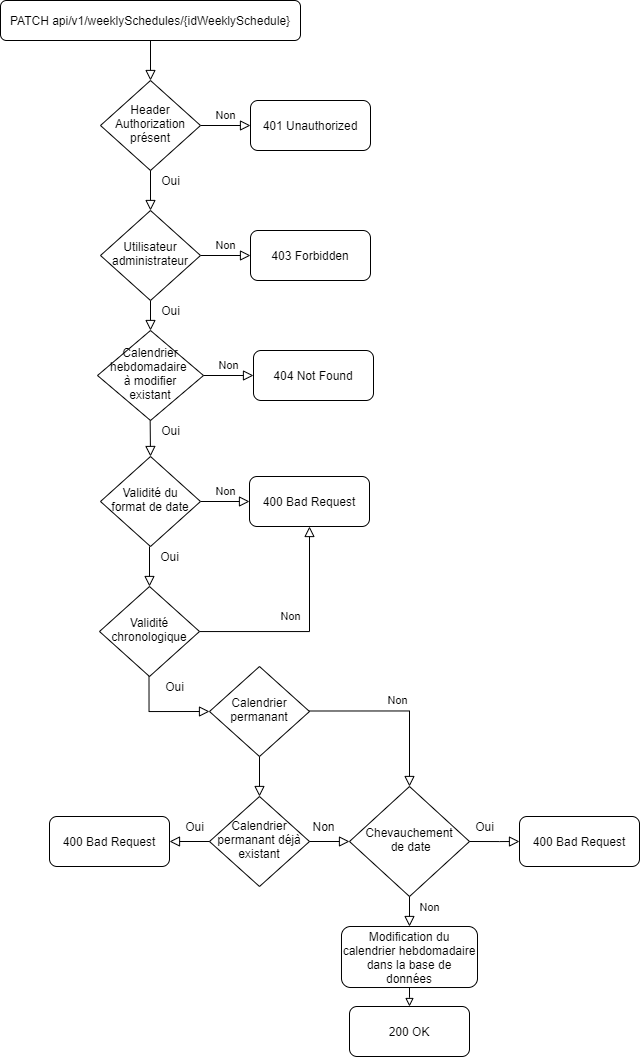

The diagram above was exported from draw.io. Its source (the exported page's mxGraphModel, read from the mxfile embedded in the PNG):
<mxGraphModel dx="1391" dy="832" grid="1" gridSize="10" guides="1" tooltips="1" connect="1" arrows="1" fold="1" page="1" pageScale="1" pageWidth="827" pageHeight="1169" math="0" shadow="0">
  <root>
    <mxCell id="WIyWlLk6GJQsqaUBKTNV-0" />
    <mxCell id="WIyWlLk6GJQsqaUBKTNV-1" parent="WIyWlLk6GJQsqaUBKTNV-0" />
    <mxCell id="WIyWlLk6GJQsqaUBKTNV-2" value="" style="rounded=0;html=1;jettySize=auto;orthogonalLoop=1;fontSize=11;endArrow=block;endFill=0;endSize=8;strokeWidth=1;shadow=0;labelBackgroundColor=none;edgeStyle=orthogonalEdgeStyle;" parent="WIyWlLk6GJQsqaUBKTNV-1" edge="1">
      <mxGeometry relative="1" as="geometry">
        <mxPoint x="220" y="300" as="sourcePoint" />
        <mxPoint x="220" y="330" as="targetPoint" />
      </mxGeometry>
    </mxCell>
    <mxCell id="WIyWlLk6GJQsqaUBKTNV-3" value="PATCH api/v1/weeklySchedules/{idWeeklySchedule}" style="rounded=1;whiteSpace=wrap;html=1;fontSize=12;glass=0;strokeWidth=1;shadow=0;" parent="WIyWlLk6GJQsqaUBKTNV-1" vertex="1">
      <mxGeometry x="70" width="300" height="40" as="geometry" />
    </mxCell>
    <mxCell id="WIyWlLk6GJQsqaUBKTNV-5" value="Non" style="edgeStyle=orthogonalEdgeStyle;rounded=0;html=1;jettySize=auto;orthogonalLoop=1;fontSize=11;endArrow=block;endFill=0;endSize=8;strokeWidth=1;shadow=0;labelBackgroundColor=none;" parent="WIyWlLk6GJQsqaUBKTNV-1" source="WIyWlLk6GJQsqaUBKTNV-6" target="WIyWlLk6GJQsqaUBKTNV-7" edge="1">
      <mxGeometry y="10" relative="1" as="geometry">
        <mxPoint as="offset" />
      </mxGeometry>
    </mxCell>
    <mxCell id="WIyWlLk6GJQsqaUBKTNV-6" value="Validité du format de date" style="rhombus;whiteSpace=wrap;html=1;shadow=0;fontFamily=Helvetica;fontSize=12;align=center;strokeWidth=1;spacing=6;spacingTop=-4;" parent="WIyWlLk6GJQsqaUBKTNV-1" vertex="1">
      <mxGeometry x="170" y="456" width="100" height="90" as="geometry" />
    </mxCell>
    <mxCell id="WIyWlLk6GJQsqaUBKTNV-7" value="400 Bad Request" style="rounded=1;whiteSpace=wrap;html=1;fontSize=12;glass=0;strokeWidth=1;shadow=0;" parent="WIyWlLk6GJQsqaUBKTNV-1" vertex="1">
      <mxGeometry x="319" y="476" width="120" height="50" as="geometry" />
    </mxCell>
    <mxCell id="524g6i1hWJ2-e89ul838-11" style="edgeStyle=orthogonalEdgeStyle;rounded=0;orthogonalLoop=1;jettySize=auto;html=1;endArrow=block;endFill=0;entryX=0.5;entryY=0;entryDx=0;entryDy=0;" parent="WIyWlLk6GJQsqaUBKTNV-1" source="WIyWlLk6GJQsqaUBKTNV-11" target="524g6i1hWJ2-e89ul838-13" edge="1">
      <mxGeometry relative="1" as="geometry">
        <mxPoint x="500" y="997" as="targetPoint" />
        <Array as="points">
          <mxPoint x="479" y="997" />
          <mxPoint x="479" y="997" />
        </Array>
      </mxGeometry>
    </mxCell>
    <mxCell id="WIyWlLk6GJQsqaUBKTNV-11" value="Modification&amp;nbsp;du calendrier hebdomadaire dans la base de données" style="rounded=1;whiteSpace=wrap;html=1;fontSize=12;glass=0;strokeWidth=1;shadow=0;" parent="WIyWlLk6GJQsqaUBKTNV-1" vertex="1">
      <mxGeometry x="411" y="926" width="136" height="61" as="geometry" />
    </mxCell>
    <mxCell id="524g6i1hWJ2-e89ul838-13" value="200 OK" style="rounded=1;whiteSpace=wrap;html=1;fontSize=12;glass=0;strokeWidth=1;shadow=0;" parent="WIyWlLk6GJQsqaUBKTNV-1" vertex="1">
      <mxGeometry x="419" y="1006" width="120" height="50" as="geometry" />
    </mxCell>
    <mxCell id="iDIL6tAmCs9mzdsC3x_e-0" value="" style="rounded=0;html=1;jettySize=auto;orthogonalLoop=1;fontSize=11;endArrow=block;endFill=0;endSize=8;strokeWidth=1;shadow=0;labelBackgroundColor=none;edgeStyle=orthogonalEdgeStyle;" parent="WIyWlLk6GJQsqaUBKTNV-1" target="iDIL6tAmCs9mzdsC3x_e-2" edge="1">
      <mxGeometry relative="1" as="geometry">
        <mxPoint x="220" y="40" as="sourcePoint" />
      </mxGeometry>
    </mxCell>
    <mxCell id="iDIL6tAmCs9mzdsC3x_e-1" value="Non" style="edgeStyle=orthogonalEdgeStyle;rounded=0;html=1;jettySize=auto;orthogonalLoop=1;fontSize=11;endArrow=block;endFill=0;endSize=8;strokeWidth=1;shadow=0;labelBackgroundColor=none;" parent="WIyWlLk6GJQsqaUBKTNV-1" source="iDIL6tAmCs9mzdsC3x_e-2" target="iDIL6tAmCs9mzdsC3x_e-3" edge="1">
      <mxGeometry y="10" relative="1" as="geometry">
        <mxPoint as="offset" />
      </mxGeometry>
    </mxCell>
    <mxCell id="iDIL6tAmCs9mzdsC3x_e-2" value="Header&lt;br&gt;Authorization&lt;br&gt;présent" style="rhombus;whiteSpace=wrap;html=1;shadow=0;fontFamily=Helvetica;fontSize=12;align=center;strokeWidth=1;spacing=6;spacingTop=-4;" parent="WIyWlLk6GJQsqaUBKTNV-1" vertex="1">
      <mxGeometry x="170" y="80" width="100" height="90" as="geometry" />
    </mxCell>
    <mxCell id="iDIL6tAmCs9mzdsC3x_e-3" value="401 Unauthorized" style="rounded=1;whiteSpace=wrap;html=1;fontSize=12;glass=0;strokeWidth=1;shadow=0;" parent="WIyWlLk6GJQsqaUBKTNV-1" vertex="1">
      <mxGeometry x="320" y="100" width="120" height="50" as="geometry" />
    </mxCell>
    <mxCell id="iDIL6tAmCs9mzdsC3x_e-7" value="" style="rounded=0;html=1;jettySize=auto;orthogonalLoop=1;fontSize=11;endArrow=block;endFill=0;endSize=8;strokeWidth=1;shadow=0;labelBackgroundColor=none;edgeStyle=orthogonalEdgeStyle;" parent="WIyWlLk6GJQsqaUBKTNV-1" target="iDIL6tAmCs9mzdsC3x_e-9" edge="1">
      <mxGeometry relative="1" as="geometry">
        <mxPoint x="220" y="170" as="sourcePoint" />
      </mxGeometry>
    </mxCell>
    <mxCell id="iDIL6tAmCs9mzdsC3x_e-8" value="Non" style="edgeStyle=orthogonalEdgeStyle;rounded=0;html=1;jettySize=auto;orthogonalLoop=1;fontSize=11;endArrow=block;endFill=0;endSize=8;strokeWidth=1;shadow=0;labelBackgroundColor=none;" parent="WIyWlLk6GJQsqaUBKTNV-1" source="iDIL6tAmCs9mzdsC3x_e-9" target="iDIL6tAmCs9mzdsC3x_e-10" edge="1">
      <mxGeometry y="10" relative="1" as="geometry">
        <mxPoint as="offset" />
      </mxGeometry>
    </mxCell>
    <mxCell id="iDIL6tAmCs9mzdsC3x_e-9" value="Utilisateur&lt;br&gt;administrateur" style="rhombus;whiteSpace=wrap;html=1;shadow=0;fontFamily=Helvetica;fontSize=12;align=center;strokeWidth=1;spacing=6;spacingTop=-4;" parent="WIyWlLk6GJQsqaUBKTNV-1" vertex="1">
      <mxGeometry x="170" y="210" width="100" height="90" as="geometry" />
    </mxCell>
    <mxCell id="iDIL6tAmCs9mzdsC3x_e-10" value="403 Forbidden" style="rounded=1;whiteSpace=wrap;html=1;fontSize=12;glass=0;strokeWidth=1;shadow=0;" parent="WIyWlLk6GJQsqaUBKTNV-1" vertex="1">
      <mxGeometry x="320" y="230" width="120" height="50" as="geometry" />
    </mxCell>
    <mxCell id="iDIL6tAmCs9mzdsC3x_e-11" value="" style="rounded=0;html=1;jettySize=auto;orthogonalLoop=1;fontSize=11;endArrow=block;endFill=0;endSize=8;strokeWidth=1;shadow=0;labelBackgroundColor=none;edgeStyle=orthogonalEdgeStyle;" parent="WIyWlLk6GJQsqaUBKTNV-1" target="iDIL6tAmCs9mzdsC3x_e-13" edge="1">
      <mxGeometry relative="1" as="geometry">
        <mxPoint x="219" y="546" as="sourcePoint" />
      </mxGeometry>
    </mxCell>
    <mxCell id="iDIL6tAmCs9mzdsC3x_e-12" value="Non" style="edgeStyle=orthogonalEdgeStyle;rounded=0;html=1;jettySize=auto;orthogonalLoop=1;fontSize=11;endArrow=block;endFill=0;endSize=8;strokeWidth=1;shadow=0;labelBackgroundColor=none;entryX=0.5;entryY=1;entryDx=0;entryDy=0;" parent="WIyWlLk6GJQsqaUBKTNV-1" source="iDIL6tAmCs9mzdsC3x_e-13" target="WIyWlLk6GJQsqaUBKTNV-7" edge="1">
      <mxGeometry x="-0.1628" y="15" relative="1" as="geometry">
        <mxPoint as="offset" />
        <mxPoint x="319" y="631" as="targetPoint" />
      </mxGeometry>
    </mxCell>
    <mxCell id="iDIL6tAmCs9mzdsC3x_e-13" value="Validité chronologique" style="rhombus;whiteSpace=wrap;html=1;shadow=0;fontFamily=Helvetica;fontSize=12;align=center;strokeWidth=1;spacing=6;spacingTop=-4;" parent="WIyWlLk6GJQsqaUBKTNV-1" vertex="1">
      <mxGeometry x="169" y="586" width="100" height="90" as="geometry" />
    </mxCell>
    <mxCell id="MclLDYGQboBeP8c7G-QB-0" value="Oui" style="text;html=1;align=center;verticalAlign=middle;resizable=0;points=[];autosize=1;strokeColor=none;" parent="WIyWlLk6GJQsqaUBKTNV-1" vertex="1">
      <mxGeometry x="225" y="170" width="30" height="20" as="geometry" />
    </mxCell>
    <mxCell id="MclLDYGQboBeP8c7G-QB-1" value="Oui" style="text;html=1;align=center;verticalAlign=middle;resizable=0;points=[];autosize=1;strokeColor=none;" parent="WIyWlLk6GJQsqaUBKTNV-1" vertex="1">
      <mxGeometry x="225" y="300" width="30" height="20" as="geometry" />
    </mxCell>
    <mxCell id="MclLDYGQboBeP8c7G-QB-2" value="Oui" style="text;html=1;align=center;verticalAlign=middle;resizable=0;points=[];autosize=1;strokeColor=none;" parent="WIyWlLk6GJQsqaUBKTNV-1" vertex="1">
      <mxGeometry x="224" y="546" width="30" height="20" as="geometry" />
    </mxCell>
    <mxCell id="2eX6BuotqMP4QlGuaUzL-1" value="" style="rounded=0;html=1;jettySize=auto;orthogonalLoop=1;fontSize=11;endArrow=block;endFill=0;endSize=8;strokeWidth=1;shadow=0;labelBackgroundColor=none;edgeStyle=orthogonalEdgeStyle;entryX=0;entryY=0.5;entryDx=0;entryDy=0;" parent="WIyWlLk6GJQsqaUBKTNV-1" target="NL4rSaFDFlxbTyGI69Su-0" edge="1">
      <mxGeometry relative="1" as="geometry">
        <mxPoint x="218.5" y="676" as="sourcePoint" />
        <mxPoint x="218.5" y="716" as="targetPoint" />
        <Array as="points">
          <mxPoint x="219" y="711" />
        </Array>
      </mxGeometry>
    </mxCell>
    <mxCell id="2eX6BuotqMP4QlGuaUzL-2" value="Oui" style="text;html=1;align=center;verticalAlign=middle;resizable=0;points=[];autosize=1;strokeColor=none;" parent="WIyWlLk6GJQsqaUBKTNV-1" vertex="1">
      <mxGeometry x="229" y="676" width="30" height="20" as="geometry" />
    </mxCell>
    <mxCell id="NL4rSaFDFlxbTyGI69Su-0" value="Calendrier permanant" style="rhombus;whiteSpace=wrap;html=1;shadow=0;fontFamily=Helvetica;fontSize=12;align=center;strokeWidth=1;spacing=6;spacingTop=-4;" parent="WIyWlLk6GJQsqaUBKTNV-1" vertex="1">
      <mxGeometry x="279" y="666" width="100" height="90" as="geometry" />
    </mxCell>
    <mxCell id="NL4rSaFDFlxbTyGI69Su-1" value="" style="rounded=0;html=1;jettySize=auto;orthogonalLoop=1;fontSize=11;endArrow=block;endFill=0;endSize=8;strokeWidth=1;shadow=0;labelBackgroundColor=none;edgeStyle=orthogonalEdgeStyle;" parent="WIyWlLk6GJQsqaUBKTNV-1" edge="1">
      <mxGeometry relative="1" as="geometry">
        <mxPoint x="329" y="756" as="sourcePoint" />
        <mxPoint x="329" y="796" as="targetPoint" />
      </mxGeometry>
    </mxCell>
    <mxCell id="NL4rSaFDFlxbTyGI69Su-2" value="Oui" style="text;html=1;align=center;verticalAlign=middle;resizable=0;points=[];autosize=1;strokeColor=none;" parent="WIyWlLk6GJQsqaUBKTNV-1" vertex="1">
      <mxGeometry x="539" y="816" width="30" height="20" as="geometry" />
    </mxCell>
    <mxCell id="NL4rSaFDFlxbTyGI69Su-3" value="Calendrier permanant déjà existant" style="rhombus;whiteSpace=wrap;html=1;shadow=0;fontFamily=Helvetica;fontSize=12;align=center;strokeWidth=1;spacing=6;spacingTop=-4;" parent="WIyWlLk6GJQsqaUBKTNV-1" vertex="1">
      <mxGeometry x="279" y="796" width="100" height="90" as="geometry" />
    </mxCell>
    <mxCell id="NL4rSaFDFlxbTyGI69Su-4" value="" style="rounded=0;html=1;jettySize=auto;orthogonalLoop=1;fontSize=11;endArrow=block;endFill=0;endSize=8;strokeWidth=1;shadow=0;labelBackgroundColor=none;edgeStyle=orthogonalEdgeStyle;" parent="WIyWlLk6GJQsqaUBKTNV-1" source="NL4rSaFDFlxbTyGI69Su-3" edge="1">
      <mxGeometry relative="1" as="geometry">
        <mxPoint x="243.57999999999998" y="856" as="sourcePoint" />
        <mxPoint x="239" y="841" as="targetPoint" />
      </mxGeometry>
    </mxCell>
    <mxCell id="NL4rSaFDFlxbTyGI69Su-5" value="Oui" style="text;html=1;align=center;verticalAlign=middle;resizable=0;points=[];autosize=1;strokeColor=none;" parent="WIyWlLk6GJQsqaUBKTNV-1" vertex="1">
      <mxGeometry x="249" y="816" width="30" height="20" as="geometry" />
    </mxCell>
    <mxCell id="NL4rSaFDFlxbTyGI69Su-6" value="Non" style="edgeStyle=orthogonalEdgeStyle;rounded=0;html=1;jettySize=auto;orthogonalLoop=1;fontSize=11;endArrow=block;endFill=0;endSize=8;strokeWidth=1;shadow=0;labelBackgroundColor=none;entryX=0.5;entryY=0;entryDx=0;entryDy=0;" parent="WIyWlLk6GJQsqaUBKTNV-1" target="NL4rSaFDFlxbTyGI69Su-7" edge="1">
      <mxGeometry y="10" relative="1" as="geometry">
        <mxPoint as="offset" />
        <mxPoint x="379" y="710.5" as="sourcePoint" />
        <mxPoint x="429" y="710.5" as="targetPoint" />
      </mxGeometry>
    </mxCell>
    <mxCell id="NL4rSaFDFlxbTyGI69Su-7" value="Chevauchement&lt;br&gt;&amp;nbsp;de date" style="rhombus;whiteSpace=wrap;html=1;shadow=0;fontFamily=Helvetica;fontSize=12;align=center;strokeWidth=1;spacing=6;spacingTop=-4;" parent="WIyWlLk6GJQsqaUBKTNV-1" vertex="1">
      <mxGeometry x="419" y="786" width="120" height="110" as="geometry" />
    </mxCell>
    <mxCell id="NL4rSaFDFlxbTyGI69Su-8" value="" style="rounded=0;html=1;jettySize=auto;orthogonalLoop=1;fontSize=11;endArrow=block;endFill=0;endSize=8;strokeWidth=1;shadow=0;labelBackgroundColor=none;edgeStyle=orthogonalEdgeStyle;exitX=1;exitY=0.5;exitDx=0;exitDy=0;" parent="WIyWlLk6GJQsqaUBKTNV-1" source="NL4rSaFDFlxbTyGI69Su-7" edge="1">
      <mxGeometry relative="1" as="geometry">
        <mxPoint x="619" y="686" as="sourcePoint" />
        <mxPoint x="589" y="841" as="targetPoint" />
        <Array as="points">
          <mxPoint x="569" y="841" />
        </Array>
      </mxGeometry>
    </mxCell>
    <mxCell id="NL4rSaFDFlxbTyGI69Su-9" value="400 Bad Request" style="rounded=1;whiteSpace=wrap;html=1;fontSize=12;glass=0;strokeWidth=1;shadow=0;" parent="WIyWlLk6GJQsqaUBKTNV-1" vertex="1">
      <mxGeometry x="589" y="816" width="120" height="50" as="geometry" />
    </mxCell>
    <mxCell id="NL4rSaFDFlxbTyGI69Su-11" value="400 Bad Request" style="rounded=1;whiteSpace=wrap;html=1;fontSize=12;glass=0;strokeWidth=1;shadow=0;" parent="WIyWlLk6GJQsqaUBKTNV-1" vertex="1">
      <mxGeometry x="119" y="816" width="120" height="50" as="geometry" />
    </mxCell>
    <mxCell id="NL4rSaFDFlxbTyGI69Su-13" value="Non" style="text;html=1;align=center;verticalAlign=middle;resizable=0;points=[];autosize=1;strokeColor=none;" parent="WIyWlLk6GJQsqaUBKTNV-1" vertex="1">
      <mxGeometry x="373" y="816" width="40" height="20" as="geometry" />
    </mxCell>
    <mxCell id="NL4rSaFDFlxbTyGI69Su-14" value="" style="rounded=0;html=1;jettySize=auto;orthogonalLoop=1;fontSize=11;endArrow=block;endFill=0;endSize=8;strokeWidth=1;shadow=0;labelBackgroundColor=none;edgeStyle=orthogonalEdgeStyle;exitX=1;exitY=0.5;exitDx=0;exitDy=0;entryX=0;entryY=0.5;entryDx=0;entryDy=0;" parent="WIyWlLk6GJQsqaUBKTNV-1" source="NL4rSaFDFlxbTyGI69Su-3" target="NL4rSaFDFlxbTyGI69Su-7" edge="1">
      <mxGeometry relative="1" as="geometry">
        <mxPoint x="289" y="851" as="sourcePoint" />
        <mxPoint x="249" y="851" as="targetPoint" />
      </mxGeometry>
    </mxCell>
    <mxCell id="NL4rSaFDFlxbTyGI69Su-15" value="Non" style="edgeStyle=orthogonalEdgeStyle;rounded=0;html=1;jettySize=auto;orthogonalLoop=1;fontSize=11;endArrow=block;endFill=0;endSize=8;strokeWidth=1;shadow=0;labelBackgroundColor=none;exitX=0.5;exitY=1;exitDx=0;exitDy=0;entryX=0.5;entryY=0;entryDx=0;entryDy=0;" parent="WIyWlLk6GJQsqaUBKTNV-1" source="NL4rSaFDFlxbTyGI69Su-7" target="WIyWlLk6GJQsqaUBKTNV-11" edge="1">
      <mxGeometry x="-0.3333" y="20" relative="1" as="geometry">
        <mxPoint as="offset" />
        <mxPoint x="619" y="726" as="sourcePoint" />
        <mxPoint x="609" y="786" as="targetPoint" />
        <Array as="points">
          <mxPoint x="479" y="916" />
          <mxPoint x="479" y="916" />
        </Array>
      </mxGeometry>
    </mxCell>
    <mxCell id="WzZgFCJnfHqQZ9D2_xFv-0" value="Calendrier hebdomadaire &lt;br&gt;à modifier existant" style="rhombus;whiteSpace=wrap;html=1;shadow=0;fontFamily=Helvetica;fontSize=12;align=center;strokeWidth=1;spacing=6;spacingTop=-4;" parent="WIyWlLk6GJQsqaUBKTNV-1" vertex="1">
      <mxGeometry x="167" y="330" width="106" height="90" as="geometry" />
    </mxCell>
    <mxCell id="WzZgFCJnfHqQZ9D2_xFv-1" value="" style="rounded=0;html=1;jettySize=auto;orthogonalLoop=1;fontSize=11;endArrow=block;endFill=0;endSize=8;strokeWidth=1;shadow=0;labelBackgroundColor=none;edgeStyle=orthogonalEdgeStyle;entryX=0.5;entryY=0;entryDx=0;entryDy=0;" parent="WIyWlLk6GJQsqaUBKTNV-1" edge="1" target="WIyWlLk6GJQsqaUBKTNV-6">
      <mxGeometry relative="1" as="geometry">
        <mxPoint x="219.66" y="420" as="sourcePoint" />
        <mxPoint x="220" y="440" as="targetPoint" />
      </mxGeometry>
    </mxCell>
    <mxCell id="WzZgFCJnfHqQZ9D2_xFv-2" value="Non" style="edgeStyle=orthogonalEdgeStyle;rounded=0;html=1;jettySize=auto;orthogonalLoop=1;fontSize=11;endArrow=block;endFill=0;endSize=8;strokeWidth=1;shadow=0;labelBackgroundColor=none;" parent="WIyWlLk6GJQsqaUBKTNV-1" target="WzZgFCJnfHqQZ9D2_xFv-3" edge="1">
      <mxGeometry y="10" relative="1" as="geometry">
        <mxPoint as="offset" />
        <mxPoint x="273" y="375" as="sourcePoint" />
      </mxGeometry>
    </mxCell>
    <mxCell id="WzZgFCJnfHqQZ9D2_xFv-3" value="404 Not Found" style="rounded=1;whiteSpace=wrap;html=1;fontSize=12;glass=0;strokeWidth=1;shadow=0;" parent="WIyWlLk6GJQsqaUBKTNV-1" vertex="1">
      <mxGeometry x="323" y="350" width="120" height="50" as="geometry" />
    </mxCell>
    <mxCell id="bkH3CwMJVti1FKD1gotq-0" value="Oui" style="text;html=1;align=center;verticalAlign=middle;resizable=0;points=[];autosize=1;strokeColor=none;" vertex="1" parent="WIyWlLk6GJQsqaUBKTNV-1">
      <mxGeometry x="225" y="420" width="30" height="20" as="geometry" />
    </mxCell>
  </root>
</mxGraphModel>